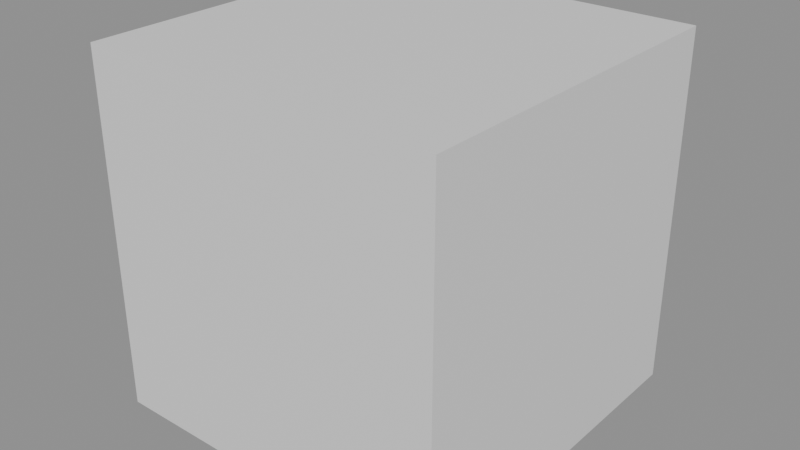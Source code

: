 # Source: box.blend  (saved by Blender 5.2.45; exported with 4.5.12 LTS)
import bpy
from mathutils import Matrix  # noqa: F401  (used for matrix-valued properties, if any)

bpy.ops.wm.read_factory_settings(use_empty=True)
scene = bpy.context.scene
scene.name = 'Scene'

# ---- materials (node trees are filled in below, after node groups)
mat_boxmaterial = bpy.data.materials.new('BoxMaterial')
mat_boxmaterial.diffuse_color = (0.2, 0.5, 0.9, 1.0)

# ---- material node trees
mat_boxmaterial.use_nodes = True; mat_boxmaterial.node_tree.nodes.clear()
_N = mat_boxmaterial.node_tree.nodes; _L = mat_boxmaterial.node_tree.links
n0 = _N.new('ShaderNodeBsdfPrincipled'); n0.name = 'Principled BSDF'; n0.location = (-200, 100)
n0.inputs[10].default_value = 0.005
n1 = _N.new('ShaderNodeOutputMaterial'); n1.name = 'Material Output'; n1.location = (200, 100)
_L.new(n0.outputs[0], n1.inputs[0])
n1.is_active_output = True

# ---- meshes
me_cube = bpy.data.meshes.new('Cube')
me_cube.from_pydata([(-1.0, -1.0, -1.0), (-1.0, -1.0, 1.0), (-1.0, 1.0, -1.0), (-1.0, 1.0, 1.0), (1.0, -1.0, -1.0), (1.0, -1.0, 1.0), (1.0, 1.0, -1.0), (1.0, 1.0, 1.0)], [], [(0, 1, 3, 2), (2, 3, 7, 6), (6, 7, 5, 4), (4, 5, 1, 0), (2, 6, 4, 0), (7, 3, 1, 5)])
_uv = me_cube.uv_layers.new(name='UVMap')
_uv.uv.foreach_set('vector', [0.375, 0.0, 0.625, 0.0, 0.625, 0.25, 0.375, 0.25, 0.375, 0.25, 0.625, 0.25, 0.625, 0.5, 0.375, 0.5, 0.375, 0.5, 0.625, 0.5, 0.625, 0.75, 0.375, 0.75, 0.375, 0.75, 0.625, 0.75, 0.625, 1.0, 0.375, 1.0, 0.125, 0.5, 0.375, 0.5, 0.375, 0.75, 0.125, 0.75, 0.625, 0.5, 0.875, 0.5, 0.875, 0.75, 0.625, 0.75])
me_cube.materials.append(mat_boxmaterial)
me_cube.update()

# ---- objects
ob_box = bpy.data.objects.new('Box', me_cube)

# ---- transforms, parenting, visibility, modifiers, constraints
ob_box.location = (0.0, 0.0, 0.0)

# ---- collection membership
scene.collection.objects.link(ob_box)

# ---- scene / render settings (as saved in the file)
scene.frame_start = 1; scene.frame_end = 250; scene.frame_set(1)
scene.render.engine = 'BLENDER_EEVEE_NEXT'
scene.render.bake_bias = 0.0
scene.render.bake_samples = 0
scene.render.compositor_device = 'GPU'
scene.eevee.use_volume_custom_range = False
scene.eevee.fast_gi_thickness_near = 0.1
scene.eevee.fast_gi_thickness_far = 0.0
scene.eevee.ray_tracing_options.screen_trace_thickness = 0.1
bpy.context.view_layer.update()

# ---- added for rendering (the .blend has no active camera and no usable light): camera, sun + grey world if the file has none
cam_auto = bpy.data.cameras.new('AutoCamera')
cam_auto.lens = 50.0
cam_auto.sensor_width = 36.0
cam_auto.clip_end = 1000.0
ob_auto_camera = bpy.data.objects.new('AutoCamera', cam_auto)
scene.collection.objects.link(ob_auto_camera)
ob_auto_camera.location = (3.20507, -3.84609, 2.56406)
ob_auto_camera.rotation_euler = (1.09748, -7.21219e-08, 0.694738)
scene.camera = ob_auto_camera
light_auto_sun = bpy.data.lights.new('AutoSun', 'SUN')
light_auto_sun.energy = 3.0
light_auto_sun.angle = 0.0523599
ob_auto_sun = bpy.data.objects.new('AutoSun', light_auto_sun)
scene.collection.objects.link(ob_auto_sun)
ob_auto_sun.rotation_euler = (0.872665, 0.174533, 0.523599)
if scene.world is None:
    world_auto = bpy.data.worlds.new('AutoWorld')
    world_auto.color = (0.3, 0.3, 0.3)
    scene.world = world_auto
bpy.context.view_layer.update()

